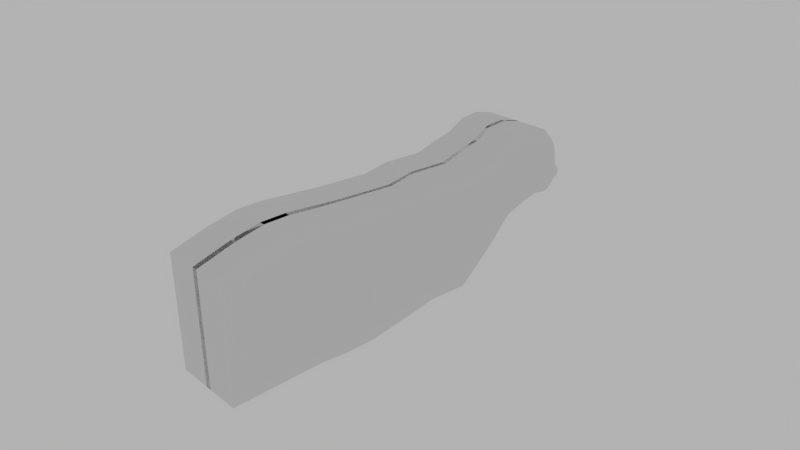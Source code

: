# Source: modular-synth.blend  (saved by Blender 2.78.4; exported with 4.5.12 LTS)
import bpy
from mathutils import Matrix  # noqa: F401  (used for matrix-valued properties, if any)

bpy.ops.wm.read_factory_settings(use_empty=True)
scene = bpy.context.scene
scene.name = 'Scene'

# ---- collections
col_collection_1 = bpy.data.collections.new('Collection 1'); scene.collection.children.link(col_collection_1)

# ---- world
world_world = bpy.data.worlds.new('World'); scene.world = world_world
world_world.use_nodes = True; world_world.node_tree.nodes.clear()
_N = world_world.node_tree.nodes; _L = world_world.node_tree.links
n0 = _N.new('ShaderNodeOutputWorld'); n0.name = 'World Output'; n0.location = (300, 300)
n1 = _N.new('ShaderNodeBackground'); n1.name = 'Background'; n1.location = (10, 300)
n1.inputs[0].default_value = (0.448, 0.448, 0.448, 1.0)
_L.new(n1.outputs[0], n0.inputs[0])
n0.is_active_output = True
world_world.color = (0.05088, 0.05088, 0.05088)
world_world.use_sun_shadow = False
world_world.sun_shadow_jitter_overblur = 0.0
world_world.cycles.sampling_method = 'MANUAL'

# ---- cameras
cam_camera = bpy.data.cameras.new('Camera')
cam_camera.clip_end = 100.0
cam_camera.lens = 35.0
cam_camera.sensor_width = 32.0
cam_camera.sensor_height = 18.0
cam_camera.ortho_scale = 7.314
cam_camera.dof.focus_distance = 0.0

# ---- meshes
me_cube_001 = bpy.data.meshes.new('Cube.001')
me_cube_001.from_pydata([(-0.6006, -1.0, -1.0), (-0.6006, -1.0, 1.055), (-0.6006, 0.7792, -0.8929), (-0.6006, 1.0, 1.0), (1.399, -1.0, -1.0), (1.399, -1.0, 1.055), (1.399, 0.7792, -0.8929), (1.399, 1.0, 1.0), (-0.6006, 1.962, 1.069), (-0.6006, 1.741, -0.8244), (1.399, 1.741, -0.8244), (1.399, 1.962, 1.069), (-0.6412, -2.17, -0.9822), (-0.6412, -2.17, 1.099), (1.44, -2.17, 1.099), (1.44, -2.17, -0.9822), (-0.6412, -3.21, -0.9376), (-0.6412, -3.21, 1.144), (1.44, -3.21, 1.144), (1.44, -3.21, -0.9376), (-0.6412, -4.13, -0.9376), (-0.6412, -4.13, 1.144), (1.44, -4.13, 1.144), (1.44, -4.13, -0.9376), (-0.6412, -5.161, -0.9376), (-0.6412, -5.161, 1.05), (1.44, -5.161, 1.05), (1.44, -5.161, -0.9376), (-0.6412, -6.467, -0.9376), (-0.6412, -6.467, 0.88), (1.44, -6.467, 0.88), (1.44, -6.467, -0.9376), (-0.6006, 3.508, 1.034), (-0.6006, 3.287, -0.8594), (1.399, 3.287, -0.8594), (1.399, 3.508, 1.034), (-0.6006, 4.32, 1.133), (-0.6006, 4.099, -0.5751), (1.399, 4.099, -0.5751), (1.399, 4.32, 1.133), (-0.6006, 5.096, 1.207), (-0.6006, 4.876, -0.2701), (1.399, 4.876, -0.2701), (1.399, 5.096, 1.207), (-0.6006, 5.81, 1.375), (-0.6006, 5.589, 0.04321), (1.399, 5.589, 0.04321), (1.399, 5.81, 1.375), (-0.6006, 6.564, 1.39), (-0.6006, 6.499, 0.1733), (1.399, 6.499, 0.1733), (1.399, 6.564, 1.39), (-0.6006, 7.379, 1.298), (-0.6006, 7.137, 0.225), (1.399, 7.137, 0.225), (1.399, 7.379, 1.298), (-0.6006, 7.847, 1.088), (-0.6006, 7.605, 0.1853), (1.399, 7.605, 0.1853), (1.399, 7.847, 1.088), (-0.6006, 8.069, 0.9332), (-0.6006, 7.826, 0.2043), (1.399, 7.826, 0.2043), (1.399, 8.069, 0.9332), (-0.6006, 8.204, 0.5964), (-0.6006, 8.125, 0.3197), (1.399, 8.125, 0.3197), (1.399, 8.204, 0.5964), (-0.6006, 8.354, 0.5174), (-0.6006, 8.287, 0.3814), (1.399, 8.287, 0.3814), (1.399, 8.354, 0.5174), (-0.6006, 8.41, 0.4681), (-0.6006, 8.377, 0.4073), (1.399, 8.377, 0.4073), (1.399, 8.41, 0.4681)], [], [(0, 1, 3, 2), (7, 6, 10, 11), (6, 7, 5, 4), (5, 1, 13, 14), (2, 6, 4, 0), (7, 3, 1, 5), (11, 10, 34, 35), (6, 2, 9, 10), (3, 7, 11, 8), (2, 3, 8, 9), (12, 15, 19, 16), (4, 5, 14, 15), (1, 0, 12, 13), (0, 4, 15, 12), (18, 17, 21, 22), (13, 12, 16, 17), (14, 13, 17, 18), (15, 14, 18, 19), (20, 23, 27, 24), (19, 18, 22, 23), (16, 19, 23, 20), (17, 16, 20, 21), (24, 27, 31, 28), (21, 20, 24, 25), (22, 21, 25, 26), (23, 22, 26, 27), (31, 30, 29, 28), (25, 24, 28, 29), (26, 25, 29, 30), (27, 26, 30, 31), (10, 9, 33, 34), (8, 11, 35, 32), (9, 8, 32, 33), (32, 35, 39, 36), (39, 38, 42, 43), (33, 32, 36, 37), (35, 34, 38, 39), (34, 33, 37, 38), (40, 43, 47, 44), (38, 37, 41, 42), (36, 39, 43, 40), (37, 36, 40, 41), (44, 47, 51, 48), (41, 40, 44, 45), (43, 42, 46, 47), (42, 41, 45, 46), (51, 50, 54, 55), (45, 44, 48, 49), (47, 46, 50, 51), (46, 45, 49, 50), (52, 55, 59, 56), (50, 49, 53, 54), (48, 51, 55, 52), (49, 48, 52, 53), (57, 56, 60, 61), (53, 52, 56, 57), (55, 54, 58, 59), (54, 53, 57, 58), (63, 62, 66, 67), (59, 58, 62, 63), (58, 57, 61, 62), (56, 59, 63, 60), (64, 67, 71, 68), (62, 61, 65, 66), (60, 63, 67, 64), (61, 60, 64, 65), (71, 70, 74, 75), (65, 64, 68, 69), (67, 66, 70, 71), (66, 65, 69, 70), (73, 72, 75, 74), (70, 69, 73, 74), (68, 71, 75, 72), (69, 68, 72, 73)])
me_cube_001.use_remesh_preserve_volume = False
me_cube_001.use_remesh_preserve_attributes = False
me_cube_001.use_mirror_vertex_groups = False
me_cube_001.update()

# ---- objects
ob_empty_001 = bpy.data.objects.new('Empty.001', None)
ob_empty = bpy.data.objects.new('Empty', None)
ob_cube = bpy.data.objects.new('Cube', me_cube_001)
ob_camera = bpy.data.objects.new('Camera', cam_camera)

# ---- transforms, parenting, visibility, modifiers, constraints
ob_empty_001.location = (0.0, 0.0, 0.0)
ob_empty_001.rotation_euler = (1.571, 2.22e-16, 1.571)
ob_empty_001.empty_display_type = 'IMAGE'
ob_empty_001.empty_display_size = 10.0
ob_empty_001.lineart.crease_threshold = 0.0
ob_empty.location = (0.0, 0.0, 0.0)
ob_empty.empty_image_offset = (0.0, 0.0)
ob_empty.lineart.crease_threshold = 0.0
ob_cube.location = (0.13, 0.0, -0.0235)
ob_cube.scale = (0.2607, 0.3849, 0.8732)
ob_cube.lineart.crease_threshold = 0.0
_m = ob_cube.modifiers.new('Mirror', 'MIRROR')
_m.use_mirror_vertex_groups = False
_m.mirror_object = ob_empty
ob_camera.location = (7.481, -6.508, 5.344)
ob_camera.rotation_euler = (1.109, 0.0, 0.8149)
ob_camera.lock_rotations_4d = False
ob_camera.empty_display_type = 'ARROWS'
ob_camera.color = (0.0, 0.0, 0.0, 0.0)
ob_camera.display_type = 'WIRE'
ob_camera.lineart.crease_threshold = 0.0

# ---- collection membership
col_collection_1.objects.link(ob_empty_001)
col_collection_1.objects.link(ob_empty)
col_collection_1.objects.link(ob_cube)
col_collection_1.objects.link(ob_camera)

# ---- scene / render settings (as saved in the file)
scene.camera = ob_camera
scene.frame_start = 1; scene.frame_end = 250; scene.frame_set(1)
scene.render.engine = 'CYCLES'
scene.render.image_settings.color_mode = 'RGB'
scene.render.image_settings.compression = 0
scene.render.dither_intensity = 0.0
scene.cycles.feature_set = 'EXPERIMENTAL'
scene.cycles.use_denoising = False
scene.cycles.samples = 128
scene.cycles.sampling_pattern = 'TABULATED_SOBOL'
scene.cycles.use_adaptive_sampling = False
scene.cycles.use_light_tree = False
scene.cycles.blur_glossy = 0.0
scene.cycles.max_bounces = 8
scene.cycles.diffuse_bounces = 1
scene.cycles.transmission_bounces = 8
scene.cycles.volume_bounces = 2
scene.cycles.preview_dicing_rate = 1.0
scene.cycles.max_subdivisions = 8
scene.cycles.sample_clamp_indirect = 0.0
scene.cycles.debug_use_hair_bvh = False
scene.view_settings.view_transform = 'Standard'
bpy.context.view_layer.update()
